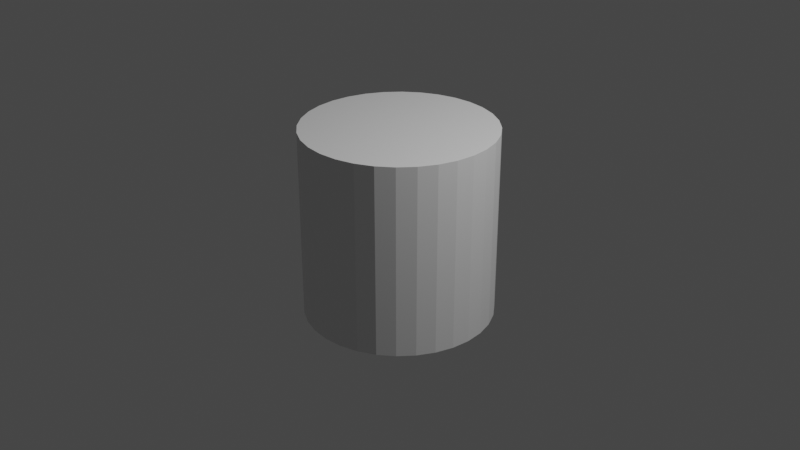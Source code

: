 # Source: Alien_gun_ammo_container.blend  (saved by Blender 2.93.20; exported with 4.5.12 LTS)
import bpy
from mathutils import Matrix  # noqa: F401  (used for matrix-valued properties, if any)

bpy.ops.wm.read_factory_settings(use_empty=True)
scene = bpy.context.scene
scene.name = 'Scene'

# ---- collections
col_collection = bpy.data.collections.new('Collection'); scene.collection.children.link(col_collection)

# ---- materials (node trees are filled in below, after node groups)
mat_material_004 = bpy.data.materials.new('Material.004')
mat_material_004.use_transparent_shadow = False
mat_material_004.diffuse_color = (0.2519, 0.8, 0.2459, 1.0)

# ---- material node trees
mat_material_004.use_nodes = True; mat_material_004.node_tree.nodes.clear()
_N = mat_material_004.node_tree.nodes; _L = mat_material_004.node_tree.links
n0 = _N.new('ShaderNodeBsdfPrincipled'); n0.name = 'Principled BSDF'; n0.location = (10, 300)
n0.distribution = 'GGX'
n0.subsurface_method = 'BURLEY'
n0.inputs[3].default_value = 1.45
n0.inputs[27].default_value = (0.0, 0.0, 0.0, 1.0)
n0.inputs[28].default_value = 1.0
n1 = _N.new('ShaderNodeOutputMaterial'); n1.name = 'Material Output'; n1.location = (300, 300)
_L.new(n0.outputs[0], n1.inputs[0])
n1.is_active_output = True

# ---- world
world_world = bpy.data.worlds.new('World'); scene.world = world_world
world_world.use_nodes = True; world_world.node_tree.nodes.clear()
_N = world_world.node_tree.nodes; _L = world_world.node_tree.links
n0 = _N.new('ShaderNodeOutputWorld'); n0.name = 'World Output'; n0.location = (300, 300)
n1 = _N.new('ShaderNodeBackground'); n1.name = 'Background'; n1.location = (10, 300)
n1.inputs[0].default_value = (0.05088, 0.05088, 0.05088, 1.0)
_L.new(n1.outputs[0], n0.inputs[0])
n0.is_active_output = True
world_world.color = (0.05088, 0.05088, 0.05088)
world_world.use_sun_shadow = False
world_world.sun_shadow_jitter_overblur = 0.0

# ---- cameras
cam_camera = bpy.data.cameras.new('Camera')
cam_camera.clip_end = 100.0
cam_camera.ortho_scale = 7.314

# ---- lights
light_light = bpy.data.lights.new('Light', 'POINT')
light_light.transmission_factor = 0.0
light_light.energy = 1000.0
light_light.shadow_soft_size = 0.1
light_light.shadow_maximum_resolution = 0.006
light_light.use_absolute_resolution = True

# ---- meshes
me_cylinder_002 = bpy.data.meshes.new('Cylinder.002')
me_cylinder_002.from_pydata([(-2.344e-08, 0.8158, -1.0), (0.0, 1.0, 1.0), (0.1592, 0.8002, -1.0), (0.1951, 0.9808, 1.0), (0.3122, 0.7537, -1.0), (0.3827, 0.9239, 1.0), (0.4533, 0.6783, -1.0), (0.5556, 0.8315, 1.0), (0.5769, 0.5769, -1.0), (0.7071, 0.7071, 1.0), (0.6783, 0.4533, -1.0), (0.8315, 0.5556, 1.0), (0.7537, 0.3122, -1.0), (0.9239, 0.3827, 1.0), (0.8002, 0.1592, -1.0), (0.9808, 0.1951, 1.0), (0.8158, -3.82e-08, -1.0), (1.0, -4.371e-08, 1.0), (0.8002, -0.1592, -1.0), (0.9808, -0.1951, 1.0), (0.7537, -0.3122, -1.0), (0.9239, -0.3827, 1.0), (0.6783, -0.4533, -1.0), (0.8315, -0.5556, 1.0), (0.5769, -0.5769, -1.0), (0.7071, -0.7071, 1.0), (0.4533, -0.6783, -1.0), (0.5556, -0.8315, 1.0), (0.3122, -0.7537, -1.0), (0.3827, -0.9239, 1.0), (0.1592, -0.8002, -1.0), (0.1951, -0.9808, 1.0), (-7.639e-08, -0.8158, -1.0), (-8.742e-08, -1.0, 1.0), (-0.1592, -0.8002, -1.0), (-0.1951, -0.9808, 1.0), (-0.3122, -0.7537, -1.0), (-0.3827, -0.9239, 1.0), (-0.4533, -0.6783, -1.0), (-0.5556, -0.8315, 1.0), (-0.5769, -0.5769, -1.0), (-0.7071, -0.7071, 1.0), (-0.6783, -0.4533, -1.0), (-0.8315, -0.5556, 1.0), (-0.7537, -0.3122, -1.0), (-0.9239, -0.3827, 1.0), (-0.8002, -0.1592, -1.0), (-0.9808, -0.1951, 1.0), (-0.8158, 1.192e-08, -1.0), (-1.0, 1.192e-08, 1.0), (-0.8002, 0.1592, -1.0), (-0.9808, 0.1951, 1.0), (-0.7537, 0.3122, -1.0), (-0.9239, 0.3827, 1.0), (-0.6783, 0.4533, -1.0), (-0.8315, 0.5556, 1.0), (-0.5769, 0.5769, -1.0), (-0.7071, 0.7071, 1.0), (-0.4533, 0.6783, -1.0), (-0.5556, 0.8315, 1.0), (-0.3122, 0.7537, -1.0), (-0.3827, 0.9239, 1.0), (-0.1592, 0.8002, -1.0), (-0.1951, 0.9808, 1.0), (0.0, 1.0, -1.0), (0.1951, 0.9808, -1.0), (0.3827, 0.9239, -1.0), (0.5556, 0.8315, -1.0), (0.7071, 0.7071, -1.0), (0.8315, 0.5556, -1.0), (0.9239, 0.3827, -1.0), (0.9808, 0.1951, -1.0), (1.0, -4.371e-08, -1.0), (0.9808, -0.1951, -1.0), (0.9239, -0.3827, -1.0), (0.8315, -0.5556, -1.0), (0.7071, -0.7071, -1.0), (0.5556, -0.8315, -1.0), (0.3827, -0.9239, -1.0), (0.1951, -0.9808, -1.0), (-8.742e-08, -1.0, -1.0), (-0.1951, -0.9808, -1.0), (-0.3827, -0.9239, -1.0), (-0.5556, -0.8315, -1.0), (-0.7071, -0.7071, -1.0), (-0.8315, -0.5556, -1.0), (-0.9239, -0.3827, -1.0), (-0.9808, -0.1951, -1.0), (-1.0, 1.192e-08, -1.0), (-0.9808, 0.1951, -1.0), (-0.9239, 0.3827, -1.0), (-0.8315, 0.5556, -1.0), (-0.7071, 0.7071, -1.0), (-0.5556, 0.8315, -1.0), (-0.3827, 0.9239, -1.0), (-0.1951, 0.9808, -1.0), (-4.019e-08, 0.8158, -0.7081), (0.1592, 0.8002, -0.7081), (0.3122, 0.7537, -0.7081), (0.4533, 0.6783, -0.7081), (0.5769, 0.5769, -0.7081), (0.6783, 0.4533, -0.7081), (0.7537, 0.3122, -0.7081), (0.8002, 0.1592, -0.7081), (0.8158, -3.82e-08, -0.7081), (0.8002, -0.1592, -0.7081), (0.7537, -0.3122, -0.7081), (0.6783, -0.4533, -0.7081), (0.5769, -0.5769, -0.7081), (0.4533, -0.6783, -0.7081), (0.3122, -0.7537, -0.7081), (0.1592, -0.8002, -0.7081), (-9.314e-08, -0.8158, -0.7081), (-0.1592, -0.8002, -0.7081), (-0.3122, -0.7537, -0.7081), (-0.4533, -0.6783, -0.7081), (-0.5769, -0.5769, -0.7081), (-0.6783, -0.4533, -0.7081), (-0.7537, -0.3122, -0.7081), (-0.8002, -0.1592, -0.7081), (-0.8158, 1.192e-08, -0.7081), (-0.8002, 0.1592, -0.7081), (-0.7537, 0.3122, -0.7081), (-0.6783, 0.4533, -0.7081), (-0.5769, 0.5769, -0.7081), (-0.4533, 0.6783, -0.7081), (-0.3122, 0.7537, -0.7081), (-0.1592, 0.8002, -0.7081)], [], [(64, 1, 3, 65), (65, 3, 5, 66), (66, 5, 7, 67), (67, 7, 9, 68), (68, 9, 11, 69), (69, 11, 13, 70), (70, 13, 15, 71), (71, 15, 17, 72), (72, 17, 19, 73), (73, 19, 21, 74), (74, 21, 23, 75), (75, 23, 25, 76), (76, 25, 27, 77), (77, 27, 29, 78), (78, 29, 31, 79), (79, 31, 33, 80), (80, 33, 35, 81), (81, 35, 37, 82), (82, 37, 39, 83), (83, 39, 41, 84), (84, 41, 43, 85), (85, 43, 45, 86), (86, 45, 47, 87), (87, 47, 49, 88), (88, 49, 51, 89), (89, 51, 53, 90), (90, 53, 55, 91), (91, 55, 57, 92), (92, 57, 59, 93), (93, 59, 61, 94), (3, 1, 63, 61, 59, 57, 55, 53, 51, 49, 47, 45, 43, 41, 39, 37, 35, 33, 31, 29, 27, 25, 23, 21, 19, 17, 15, 13, 11, 9, 7, 5), (94, 61, 63, 95), (95, 63, 1, 64), (44, 46, 119, 118), (2, 0, 64, 65), (4, 2, 65, 66), (6, 4, 66, 67), (8, 6, 67, 68), (10, 8, 68, 69), (12, 10, 69, 70), (14, 12, 70, 71), (16, 14, 71, 72), (18, 16, 72, 73), (20, 18, 73, 74), (22, 20, 74, 75), (24, 22, 75, 76), (26, 24, 76, 77), (28, 26, 77, 78), (30, 28, 78, 79), (32, 30, 79, 80), (34, 32, 80, 81), (36, 34, 81, 82), (38, 36, 82, 83), (40, 38, 83, 84), (42, 40, 84, 85), (44, 42, 85, 86), (46, 44, 86, 87), (48, 46, 87, 88), (50, 48, 88, 89), (52, 50, 89, 90), (54, 52, 90, 91), (56, 54, 91, 92), (58, 56, 92, 93), (60, 58, 93, 94), (62, 60, 94, 95), (0, 62, 95, 64), (96, 97, 98, 99, 100, 101, 102, 103, 104, 105, 106, 107, 108, 109, 110, 111, 112, 113, 114, 115, 116, 117, 118, 119, 120, 121, 122, 123, 124, 125, 126, 127), (18, 20, 106, 105), (46, 48, 120, 119), (20, 22, 107, 106), (48, 50, 121, 120), (22, 24, 108, 107), (50, 52, 122, 121), (24, 26, 109, 108), (52, 54, 123, 122), (26, 28, 110, 109), (0, 2, 97, 96), (54, 56, 124, 123), (28, 30, 111, 110), (2, 4, 98, 97), (56, 58, 125, 124), (30, 32, 112, 111), (4, 6, 99, 98), (58, 60, 126, 125), (32, 34, 113, 112), (6, 8, 100, 99), (60, 62, 127, 126), (34, 36, 114, 113), (8, 10, 101, 100), (62, 0, 96, 127), (36, 38, 115, 114), (10, 12, 102, 101), (38, 40, 116, 115), (12, 14, 103, 102), (40, 42, 117, 116), (14, 16, 104, 103), (42, 44, 118, 117), (16, 18, 105, 104)])
_uv = me_cylinder_002.uv_layers.new(name='UVMap')
_uv.uv.foreach_set('vector', [1.0, 0.5, 1.0, 1.0, 0.9688, 1.0, 0.9688, 0.5, 0.9688, 0.5, 0.9688, 1.0, 0.9375, 1.0, 0.9375, 0.5, 0.9375, 0.5, 0.9375, 1.0, 0.9062, 1.0, 0.9062, 0.5, 0.9062, 0.5, 0.9062, 1.0, 0.875, 1.0, 0.875, 0.5, 0.875, 0.5, 0.875, 1.0, 0.8438, 1.0, 0.8438, 0.5, 0.8438, 0.5, 0.8438, 1.0, 0.8125, 1.0, 0.8125, 0.5, 0.8125, 0.5, 0.8125, 1.0, 0.7812, 1.0, 0.7812, 0.5, 0.7812, 0.5, 0.7812, 1.0, 0.75, 1.0, 0.75, 0.5, 0.75, 0.5, 0.75, 1.0, 0.7188, 1.0, 0.7188, 0.5, 0.7188, 0.5, 0.7188, 1.0, 0.6875, 1.0, 0.6875, 0.5, 0.6875, 0.5, 0.6875, 1.0, 0.6562, 1.0, 0.6562, 0.5, 0.6562, 0.5, 0.6562, 1.0, 0.625, 1.0, 0.625, 0.5, 0.625, 0.5, 0.625, 1.0, 0.5938, 1.0, 0.5938, 0.5, 0.5938, 0.5, 0.5938, 1.0, 0.5625, 1.0, 0.5625, 0.5, 0.5625, 0.5, 0.5625, 1.0, 0.5312, 1.0, 0.5312, 0.5, 0.5312, 0.5, 0.5312, 1.0, 0.5, 1.0, 0.5, 0.5, 0.5, 0.5, 0.5, 1.0, 0.4688, 1.0, 0.4688, 0.5, 0.4688, 0.5, 0.4688, 1.0, 0.4375, 1.0, 0.4375, 0.5, 0.4375, 0.5, 0.4375, 1.0, 0.4062, 1.0, 0.4062, 0.5, 0.4062, 0.5, 0.4062, 1.0, 0.375, 1.0, 0.375, 0.5, 0.375, 0.5, 0.375, 1.0, 0.3438, 1.0, 0.3438, 0.5, 0.3438, 0.5, 0.3438, 1.0, 0.3125, 1.0, 0.3125, 0.5, 0.3125, 0.5, 0.3125, 1.0, 0.2812, 1.0, 0.2812, 0.5, 0.2812, 0.5, 0.2812, 1.0, 0.25, 1.0, 0.25, 0.5, 0.25, 0.5, 0.25, 1.0, 0.2188, 1.0, 0.2188, 0.5, 0.2188, 0.5, 0.2188, 1.0, 0.1875, 1.0, 0.1875, 0.5, 0.1875, 0.5, 0.1875, 1.0, 0.1562, 1.0, 0.1562, 0.5, 0.1562, 0.5, 0.1562, 1.0, 0.125, 1.0, 0.125, 0.5, 0.125, 0.5, 0.125, 1.0, 0.09375, 1.0, 0.09375, 0.5, 0.09375, 0.5, 0.09375, 1.0, 0.0625, 1.0, 0.0625, 0.5, 0.2968, 0.4854, 0.25, 0.49, 0.2032, 0.4854, 0.1582, 0.4717, 0.1167, 0.4496, 0.08029, 0.4197, 0.05045, 0.3833, 0.02827, 0.3418, 0.01461, 0.2968, 0.01, 0.25, 0.01461, 0.2032, 0.02827, 0.1582, 0.05045, 0.1167, 0.08029, 0.08029, 0.1167, 0.05045, 0.1582, 0.02827, 0.2032, 0.01461, 0.25, 0.01, 0.2968, 0.01461, 0.3418, 0.02827, 0.3833, 0.05045, 0.4197, 0.08029, 0.4496, 0.1167, 0.4717, 0.1582, 0.4854, 0.2032, 0.49, 0.25, 0.4854, 0.2968, 0.4717, 0.3418, 0.4496, 0.3833, 0.4197, 0.4197, 0.3833, 0.4496, 0.3418, 0.4717, 0.0625, 0.5, 0.0625, 1.0, 0.03125, 1.0, 0.03125, 0.5, 0.03125, 0.5, 0.03125, 1.0, 0.0, 1.0, 0.0, 0.5, 0.5691, 0.1751, 0.558, 0.2118, 0.558, 0.2118, 0.5691, 0.1751, 0.7882, 0.442, 0.75, 0.4458, 0.75, 0.49, 0.7968, 0.4854, 0.8249, 0.4309, 0.7882, 0.442, 0.7968, 0.4854, 0.8418, 0.4717, 0.8588, 0.4128, 0.8249, 0.4309, 0.8418, 0.4717, 0.8833, 0.4496, 0.8885, 0.3885, 0.8588, 0.4128, 0.8833, 0.4496, 0.9197, 0.4197, 0.9128, 0.3588, 0.8885, 0.3885, 0.9197, 0.4197, 0.9496, 0.3833, 0.9309, 0.3249, 0.9128, 0.3588, 0.9496, 0.3833, 0.9717, 0.3418, 0.942, 0.2882, 0.9309, 0.3249, 0.9717, 0.3418, 0.9854, 0.2968, 0.9458, 0.25, 0.942, 0.2882, 0.9854, 0.2968, 0.99, 0.25, 0.942, 0.2118, 0.9458, 0.25, 0.99, 0.25, 0.9854, 0.2032, 0.9309, 0.1751, 0.942, 0.2118, 0.9854, 0.2032, 0.9717, 0.1582, 0.9128, 0.1412, 0.9309, 0.1751, 0.9717, 0.1582, 0.9496, 0.1167, 0.8885, 0.1115, 0.9128, 0.1412, 0.9496, 0.1167, 0.9197, 0.08029, 0.8588, 0.0872, 0.8885, 0.1115, 0.9197, 0.08029, 0.8833, 0.05045, 0.8249, 0.0691, 0.8588, 0.0872, 0.8833, 0.05045, 0.8418, 0.02827, 0.7882, 0.05796, 0.8249, 0.0691, 0.8418, 0.02827, 0.7968, 0.01461, 0.75, 0.0542, 0.7882, 0.05796, 0.7968, 0.01461, 0.75, 0.01, 0.7118, 0.05796, 0.75, 0.0542, 0.75, 0.01, 0.7032, 0.01461, 0.6751, 0.0691, 0.7118, 0.05796, 0.7032, 0.01461, 0.6582, 0.02827, 0.6412, 0.0872, 0.6751, 0.0691, 0.6582, 0.02827, 0.6167, 0.05045, 0.6115, 0.1115, 0.6412, 0.0872, 0.6167, 0.05045, 0.5803, 0.08029, 0.5872, 0.1412, 0.6115, 0.1115, 0.5803, 0.08029, 0.5504, 0.1167, 0.5691, 0.1751, 0.5872, 0.1412, 0.5504, 0.1167, 0.5283, 0.1582, 0.558, 0.2118, 0.5691, 0.1751, 0.5283, 0.1582, 0.5146, 0.2032, 0.5542, 0.25, 0.558, 0.2118, 0.5146, 0.2032, 0.51, 0.25, 0.558, 0.2882, 0.5542, 0.25, 0.51, 0.25, 0.5146, 0.2968, 0.5691, 0.3249, 0.558, 0.2882, 0.5146, 0.2968, 0.5283, 0.3418, 0.5872, 0.3588, 0.5691, 0.3249, 0.5283, 0.3418, 0.5504, 0.3833, 0.6115, 0.3885, 0.5872, 0.3588, 0.5504, 0.3833, 0.5803, 0.4197, 0.6412, 0.4128, 0.6115, 0.3885, 0.5803, 0.4197, 0.6167, 0.4496, 0.6751, 0.4309, 0.6412, 0.4128, 0.6167, 0.4496, 0.6582, 0.4717, 0.7118, 0.442, 0.6751, 0.4309, 0.6582, 0.4717, 0.7032, 0.4854, 0.75, 0.4458, 0.7118, 0.442, 0.7032, 0.4854, 0.75, 0.49, 0.75, 0.4458, 0.7882, 0.442, 0.8249, 0.4309, 0.8588, 0.4128, 0.8885, 0.3885, 0.9128, 0.3588, 0.9309, 0.3249, 0.942, 0.2882, 0.9458, 0.25, 0.942, 0.2118, 0.9309, 0.1751, 0.9128, 0.1412, 0.8885, 0.1115, 0.8588, 0.0872, 0.8249, 0.0691, 0.7882, 0.05796, 0.75, 0.0542, 0.7118, 0.05796, 0.6751, 0.0691, 0.6412, 0.0872, 0.6115, 0.1115, 0.5872, 0.1412, 0.5691, 0.1751, 0.558, 0.2118, 0.5542, 0.25, 0.558, 0.2882, 0.5691, 0.3249, 0.5872, 0.3588, 0.6115, 0.3885, 0.6412, 0.4128, 0.6751, 0.4309, 0.7118, 0.442, 0.942, 0.2118, 0.9309, 0.1751, 0.9309, 0.1751, 0.942, 0.2118, 0.558, 0.2118, 0.5542, 0.25, 0.5542, 0.25, 0.558, 0.2118, 0.9309, 0.1751, 0.9128, 0.1412, 0.9128, 0.1412, 0.9309, 0.1751, 0.5542, 0.25, 0.558, 0.2882, 0.558, 0.2882, 0.5542, 0.25, 0.9128, 0.1412, 0.8885, 0.1115, 0.8885, 0.1115, 0.9128, 0.1412, 0.558, 0.2882, 0.5691, 0.3249, 0.5691, 0.3249, 0.558, 0.2882, 0.8885, 0.1115, 0.8588, 0.0872, 0.8588, 0.0872, 0.8885, 0.1115, 0.5691, 0.3249, 0.5872, 0.3588, 0.5872, 0.3588, 0.5691, 0.3249, 0.8588, 0.0872, 0.8249, 0.0691, 0.8249, 0.0691, 0.8588, 0.0872, 0.75, 0.4458, 0.7882, 0.442, 0.7882, 0.442, 0.75, 0.4458, 0.5872, 0.3588, 0.6115, 0.3885, 0.6115, 0.3885, 0.5872, 0.3588, 0.8249, 0.0691, 0.7882, 0.05796, 0.7882, 0.05796, 0.8249, 0.0691, 0.7882, 0.442, 0.8249, 0.4309, 0.8249, 0.4309, 0.7882, 0.442, 0.6115, 0.3885, 0.6412, 0.4128, 0.6412, 0.4128, 0.6115, 0.3885, 0.7882, 0.05796, 0.75, 0.0542, 0.75, 0.0542, 0.7882, 0.05796, 0.8249, 0.4309, 0.8588, 0.4128, 0.8588, 0.4128, 0.8249, 0.4309, 0.6412, 0.4128, 0.6751, 0.4309, 0.6751, 0.4309, 0.6412, 0.4128, 0.75, 0.0542, 0.7118, 0.05796, 0.7118, 0.05796, 0.75, 0.0542, 0.8588, 0.4128, 0.8885, 0.3885, 0.8885, 0.3885, 0.8588, 0.4128, 0.6751, 0.4309, 0.7118, 0.442, 0.7118, 0.442, 0.6751, 0.4309, 0.7118, 0.05796, 0.6751, 0.0691, 0.6751, 0.0691, 0.7118, 0.05796, 0.8885, 0.3885, 0.9128, 0.3588, 0.9128, 0.3588, 0.8885, 0.3885, 0.7118, 0.442, 0.75, 0.4458, 0.75, 0.4458, 0.7118, 0.442, 0.6751, 0.0691, 0.6412, 0.0872, 0.6412, 0.0872, 0.6751, 0.0691, 0.9128, 0.3588, 0.9309, 0.3249, 0.9309, 0.3249, 0.9128, 0.3588, 0.6412, 0.0872, 0.6115, 0.1115, 0.6115, 0.1115, 0.6412, 0.0872, 0.9309, 0.3249, 0.942, 0.2882, 0.942, 0.2882, 0.9309, 0.3249, 0.6115, 0.1115, 0.5872, 0.1412, 0.5872, 0.1412, 0.6115, 0.1115, 0.942, 0.2882, 0.9458, 0.25, 0.9458, 0.25, 0.942, 0.2882, 0.5872, 0.1412, 0.5691, 0.1751, 0.5691, 0.1751, 0.5872, 0.1412, 0.9458, 0.25, 0.942, 0.2118, 0.942, 0.2118, 0.9458, 0.25])
me_cylinder_002.materials.append(mat_material_004)
me_cylinder_002.use_remesh_fix_poles = True
me_cylinder_002.use_remesh_preserve_attributes = False
me_cylinder_002.update()

# ---- objects
ob_light = bpy.data.objects.new('Light', light_light)
ob_camera = bpy.data.objects.new('Camera', cam_camera)
ob_cylinder = bpy.data.objects.new('Cylinder', me_cylinder_002)

# ---- transforms, parenting, visibility, modifiers, constraints
ob_light.location = (4.076, 1.005, 5.904)
ob_light.rotation_euler = (0.6503, 0.05522, 1.866)
ob_light.lock_rotations_4d = False
ob_light.empty_display_type = 'ARROWS'
ob_light.color = (0.0, 0.0, 0.0, 0.0)
ob_light.lineart.crease_threshold = 0.0
ob_camera.location = (7.359, -6.926, 4.958)
ob_camera.rotation_euler = (1.109, 0.0, 0.8149)
ob_camera.lock_rotations_4d = False
ob_camera.empty_display_type = 'ARROWS'
ob_camera.color = (0.0, 0.0, 0.0, 0.0)
ob_camera.display_type = 'WIRE'
ob_camera.lineart.crease_threshold = 0.0
ob_cylinder.location = (0.0, 0.0, 0.0)

# ---- collection membership
col_collection.objects.link(ob_light)
col_collection.objects.link(ob_camera)
col_collection.objects.link(ob_cylinder)

# ---- scene / render settings (as saved in the file)
scene.camera = ob_camera
scene.frame_start = 1; scene.frame_end = 250; scene.frame_set(1)
scene.render.engine = 'BLENDER_EEVEE_NEXT'
scene.cycles.use_denoising = False
scene.cycles.samples = 128
scene.cycles.sampling_pattern = 'TABULATED_SOBOL'
scene.cycles.use_adaptive_sampling = False
scene.cycles.use_light_tree = False
scene.view_settings.view_transform = 'Filmic'
bpy.context.view_layer.update()
